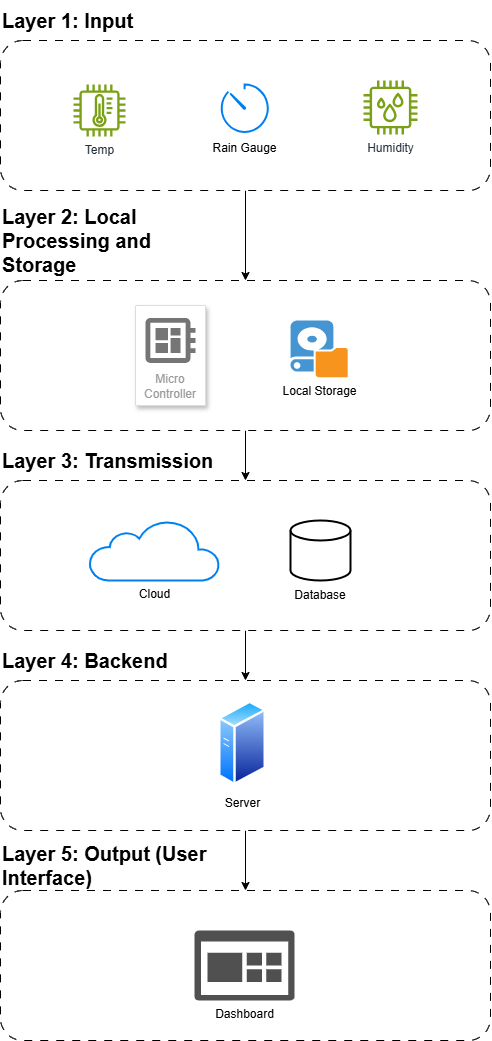

The diagram above was exported from draw.io. Its source (the exported page's mxGraphModel, read from the mxfile embedded in the PNG):
<mxGraphModel dx="1487" dy="1073" grid="1" gridSize="10" guides="1" tooltips="1" connect="1" arrows="1" fold="1" page="1" pageScale="1" pageWidth="850" pageHeight="1100" math="0" shadow="0">
  <root>
    <mxCell id="0" />
    <mxCell id="1" parent="0" />
    <mxCell id="rp6-F1bY8RuJL_oZR-qb-21" edge="1" parent="1" source="rp6-F1bY8RuJL_oZR-qb-1" style="edgeStyle=orthogonalEdgeStyle;rounded=0;orthogonalLoop=1;jettySize=auto;html=1;" target="rp6-F1bY8RuJL_oZR-qb-12">
      <mxGeometry relative="1" as="geometry" />
    </mxCell>
    <mxCell id="rp6-F1bY8RuJL_oZR-qb-1" parent="1" style="rounded=1;whiteSpace=wrap;html=1;dashed=1;dashPattern=8 8;" value="" vertex="1">
      <mxGeometry height="150" width="490" x="180" y="70" as="geometry" />
    </mxCell>
    <mxCell id="rp6-F1bY8RuJL_oZR-qb-2" parent="1" style="html=1;verticalLabelPosition=bottom;align=center;labelBackgroundColor=#ffffff;verticalAlign=top;strokeWidth=2;strokeColor=#0080F0;shadow=0;dashed=0;shape=mxgraph.ios7.icons.gauge;" value="Rain Gauge" vertex="1">
      <mxGeometry height="50" width="50" x="399" y="114" as="geometry" />
    </mxCell>
    <mxCell id="rp6-F1bY8RuJL_oZR-qb-3" parent="1" style="sketch=0;outlineConnect=0;fontColor=#232F3E;gradientColor=none;fillColor=#7AA116;strokeColor=none;dashed=0;verticalLabelPosition=bottom;verticalAlign=top;align=center;html=1;fontSize=12;fontStyle=0;aspect=fixed;pointerEvents=1;shape=mxgraph.aws4.iot_thing_humidity_sensor;" value="Humidity" vertex="1">
      <mxGeometry height="54" width="54" x="543" y="110" as="geometry" />
    </mxCell>
    <mxCell id="rp6-F1bY8RuJL_oZR-qb-4" parent="1" style="sketch=0;outlineConnect=0;fontColor=#232F3E;gradientColor=none;fillColor=#7AA116;strokeColor=none;dashed=0;verticalLabelPosition=bottom;verticalAlign=top;align=center;html=1;fontSize=12;fontStyle=0;aspect=fixed;pointerEvents=1;shape=mxgraph.aws4.iot_thing_temperature_sensor;" value="Temp" vertex="1">
      <mxGeometry height="52" width="52" x="253" y="114" as="geometry" />
    </mxCell>
    <mxCell id="rp6-F1bY8RuJL_oZR-qb-7" parent="1" style="text;html=1;whiteSpace=wrap;strokeColor=none;fillColor=none;align=left;verticalAlign=middle;rounded=0;" value="&lt;span style=&quot;font-size: 20px;&quot;&gt;&lt;b&gt;Layer 1: Input&lt;/b&gt;&lt;/span&gt;" vertex="1">
      <mxGeometry height="40" width="160" x="180" y="30" as="geometry" />
    </mxCell>
    <mxCell id="rp6-F1bY8RuJL_oZR-qb-28" edge="1" parent="1" source="rp6-F1bY8RuJL_oZR-qb-12" style="edgeStyle=orthogonalEdgeStyle;rounded=0;orthogonalLoop=1;jettySize=auto;html=1;entryX=0.5;entryY=0;entryDx=0;entryDy=0;" target="rp6-F1bY8RuJL_oZR-qb-22">
      <mxGeometry relative="1" as="geometry" />
    </mxCell>
    <mxCell id="rp6-F1bY8RuJL_oZR-qb-12" parent="1" style="rounded=1;whiteSpace=wrap;html=1;dashed=1;dashPattern=8 8;" value="" vertex="1">
      <mxGeometry height="150" width="490" x="180" y="310" as="geometry" />
    </mxCell>
    <mxCell id="rp6-F1bY8RuJL_oZR-qb-17" parent="1" style="text;html=1;whiteSpace=wrap;strokeColor=none;fillColor=none;align=left;verticalAlign=middle;rounded=0;" value="&lt;font style=&quot;font-size: 20px;&quot;&gt;&lt;b&gt;Layer 2: Local Processing and Storage&lt;/b&gt;&lt;/font&gt;" vertex="1">
      <mxGeometry height="80" width="230" x="180" y="230" as="geometry" />
    </mxCell>
    <mxCell id="rp6-F1bY8RuJL_oZR-qb-18" parent="1" style="fillColor=#ffffff;strokeColor=#dddddd;shadow=1;strokeWidth=1;rounded=1;absoluteArcSize=1;arcSize=2;labelPosition=center;verticalLabelPosition=middle;align=center;verticalAlign=bottom;spacingLeft=0;fontColor=#999999;fontSize=12;whiteSpace=wrap;spacingBottom=2;html=1;" value="Micro&lt;div&gt;Controller&lt;/div&gt;" vertex="1">
      <mxGeometry height="100" width="70" x="315" y="335" as="geometry" />
    </mxCell>
    <mxCell id="rp6-F1bY8RuJL_oZR-qb-19" parent="rp6-F1bY8RuJL_oZR-qb-18" style="sketch=0;dashed=0;connectable=0;html=1;fillColor=#757575;strokeColor=none;shape=mxgraph.gcp2.circuit_board;part=1;" value="" vertex="1">
      <mxGeometry height="45" relative="1" width="50" x="0.5" as="geometry">
        <mxPoint x="-25" y="12.5" as="offset" />
      </mxGeometry>
    </mxCell>
    <mxCell id="rp6-F1bY8RuJL_oZR-qb-20" parent="1" style="shadow=0;dashed=0;html=1;strokeColor=none;fillColor=#4495D1;labelPosition=center;verticalLabelPosition=bottom;verticalAlign=top;align=center;outlineConnect=0;shape=mxgraph.veeam.local_disk;" value="Local Storage" vertex="1">
      <mxGeometry height="56.8" width="57.2" x="469.99999999999994" y="350" as="geometry" />
    </mxCell>
    <mxCell id="rp6-F1bY8RuJL_oZR-qb-39" edge="1" parent="1" source="rp6-F1bY8RuJL_oZR-qb-22" style="edgeStyle=orthogonalEdgeStyle;rounded=0;orthogonalLoop=1;jettySize=auto;html=1;entryX=0.5;entryY=0;entryDx=0;entryDy=0;" target="rp6-F1bY8RuJL_oZR-qb-34">
      <mxGeometry relative="1" as="geometry" />
    </mxCell>
    <mxCell id="rp6-F1bY8RuJL_oZR-qb-22" parent="1" style="rounded=1;whiteSpace=wrap;html=1;dashed=1;dashPattern=8 8;" value="" vertex="1">
      <mxGeometry height="150" width="490" x="180" y="510" as="geometry" />
    </mxCell>
    <mxCell id="rp6-F1bY8RuJL_oZR-qb-26" parent="1" style="text;html=1;whiteSpace=wrap;strokeColor=none;fillColor=none;align=left;verticalAlign=middle;rounded=0;" value="&lt;span style=&quot;font-size: 20px;&quot;&gt;&lt;b&gt;Layer 3: Transmission&lt;/b&gt;&lt;/span&gt;" vertex="1">
      <mxGeometry height="40" width="220" x="180" y="470" as="geometry" />
    </mxCell>
    <mxCell id="rp6-F1bY8RuJL_oZR-qb-29" parent="1" style="html=1;verticalLabelPosition=bottom;align=center;labelBackgroundColor=#ffffff;verticalAlign=top;strokeWidth=2;strokeColor=#0080F0;shadow=0;dashed=0;shape=mxgraph.ios7.icons.cloud;" value="Cloud" vertex="1">
      <mxGeometry height="60" width="130" x="269" y="550" as="geometry" />
    </mxCell>
    <mxCell id="rp6-F1bY8RuJL_oZR-qb-30" parent="1" style="strokeWidth=2;html=1;shape=mxgraph.flowchart.database;whiteSpace=wrap;strokeColor=light-dark(#000000,#007FFF);" value="" vertex="1">
      <mxGeometry height="60" width="60" x="470" y="550" as="geometry" />
    </mxCell>
    <mxCell id="rp6-F1bY8RuJL_oZR-qb-33" parent="1" style="text;html=1;whiteSpace=wrap;strokeColor=none;fillColor=none;align=center;verticalAlign=middle;rounded=0;" value="Database" vertex="1">
      <mxGeometry height="30" width="60" x="470" y="610" as="geometry" />
    </mxCell>
    <mxCell id="rp6-F1bY8RuJL_oZR-qb-45" edge="1" parent="1" source="rp6-F1bY8RuJL_oZR-qb-34" style="edgeStyle=orthogonalEdgeStyle;rounded=0;orthogonalLoop=1;jettySize=auto;html=1;entryX=0.5;entryY=0;entryDx=0;entryDy=0;" target="rp6-F1bY8RuJL_oZR-qb-41">
      <mxGeometry relative="1" as="geometry" />
    </mxCell>
    <mxCell id="rp6-F1bY8RuJL_oZR-qb-34" parent="1" style="rounded=1;whiteSpace=wrap;html=1;dashed=1;dashPattern=8 8;" value="" vertex="1">
      <mxGeometry height="150" width="490" x="180" y="710" as="geometry" />
    </mxCell>
    <mxCell id="rp6-F1bY8RuJL_oZR-qb-35" parent="1" style="text;html=1;whiteSpace=wrap;strokeColor=none;fillColor=none;align=left;verticalAlign=middle;rounded=0;" value="&lt;span style=&quot;font-size: 20px;&quot;&gt;&lt;b&gt;Layer 4: Backend&lt;/b&gt;&lt;/span&gt;" vertex="1">
      <mxGeometry height="40" width="220" x="180" y="670" as="geometry" />
    </mxCell>
    <mxCell id="rp6-F1bY8RuJL_oZR-qb-40" parent="1" style="image;aspect=fixed;perimeter=ellipsePerimeter;html=1;align=center;shadow=0;dashed=0;spacingTop=3;image=img/lib/active_directory/generic_server.svg;" value="Server" vertex="1">
      <mxGeometry height="85.71" width="48" x="398" y="730" as="geometry" />
    </mxCell>
    <mxCell id="rp6-F1bY8RuJL_oZR-qb-41" parent="1" style="rounded=1;whiteSpace=wrap;html=1;dashed=1;dashPattern=8 8;" value="" vertex="1">
      <mxGeometry height="150" width="490" x="180" y="920" as="geometry" />
    </mxCell>
    <mxCell id="rp6-F1bY8RuJL_oZR-qb-42" parent="1" style="text;html=1;whiteSpace=wrap;strokeColor=none;fillColor=none;align=left;verticalAlign=middle;rounded=0;" value="&lt;span style=&quot;font-size: 20px;&quot;&gt;&lt;b&gt;Layer 5: Output (User Interface)&lt;/b&gt;&lt;/span&gt;" vertex="1">
      <mxGeometry height="50" width="220" x="180" y="870" as="geometry" />
    </mxCell>
    <mxCell id="rp6-F1bY8RuJL_oZR-qb-46" parent="1" style="sketch=0;pointerEvents=1;shadow=0;dashed=0;html=1;strokeColor=none;labelPosition=center;verticalLabelPosition=bottom;verticalAlign=top;align=center;fillColor=#505050;shape=mxgraph.mscae.oms.dashboard" value="Dashboard" vertex="1">
      <mxGeometry height="70" width="100" x="374" y="960" as="geometry" />
    </mxCell>
  </root>
</mxGraphModel>